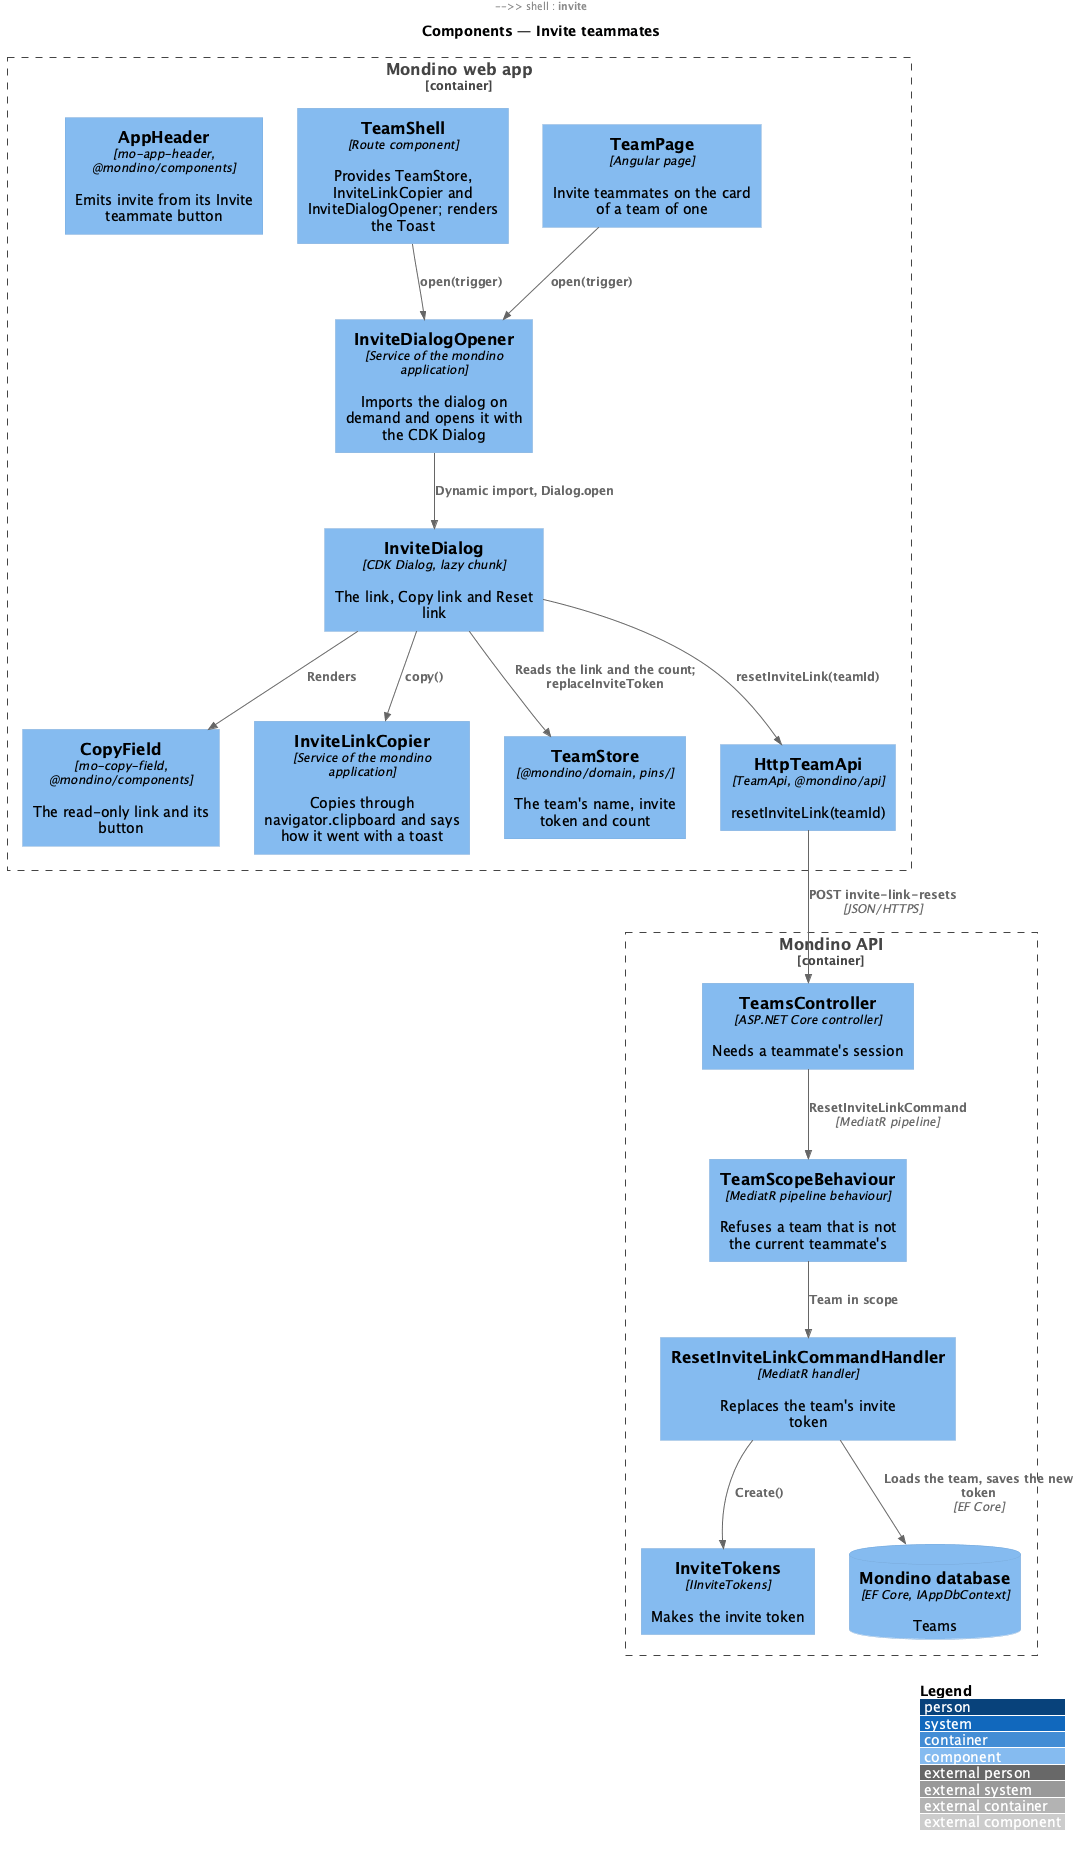

The diagram above was rendered by PlantUML. Its source (embedded in the PNG):
@startuml
!include <C4/C4_Component>
LAYOUT_WITH_LEGEND()
title Components — Invite teammates

Container_Boundary(web, "Mondino web app") {
  Component(header, "AppHeader", "mo-app-header, @mondino/components", "Emits invite from its Invite teammate button")
  Component(shell, "TeamShell", "Route component", "Provides TeamStore, InviteLinkCopier and InviteDialogOpener; renders the Toast")
  Component(teampage, "TeamPage", "Angular page", "Invite teammates on the card of a team of one")
  Component(opener, "InviteDialogOpener", "Service of the mondino application", "Imports the dialog on demand and opens it with the CDK Dialog")
  Component(dialog, "InviteDialog", "CDK Dialog, lazy chunk", "The link, Copy link and Reset link")
  Component(field, "CopyField", "mo-copy-field, @mondino/components", "The read-only link and its button")
  Component(copier, "InviteLinkCopier", "Service of the mondino application", "Copies through navigator.clipboard and says how it went with a toast")
  Component(store, "TeamStore", "@mondino/domain, pins/", "The team's name, invite token and count")
  Component(client, "HttpTeamApi", "TeamApi, @mondino/api", "resetInviteLink(teamId)")
}
Container_Boundary(api, "Mondino API") {
  Component(ctrl, "TeamsController", "ASP.NET Core controller", "Needs a teammate's session")
  Component(scope, "TeamScopeBehaviour", "MediatR pipeline behaviour", "Refuses a team that is not the current teammate's")
  Component(handler, "ResetInviteLinkCommandHandler", "MediatR handler", "Replaces the team's invite token")
  Component(tokens, "InviteTokens", "IInviteTokens", "Makes the invite token")
  ComponentDb(db, "Mondino database", "EF Core, IAppDbContext", "Teams")
}
Rel(header, shell, "invite")
Rel(shell, opener, "open(trigger)")
Rel(teampage, opener, "open(trigger)")
Rel(opener, dialog, "Dynamic import, Dialog.open")
Rel(dialog, field, "Renders")
Rel(dialog, copier, "copy()")
Rel(dialog, store, "Reads the link and the count; replaceInviteToken")
Rel(dialog, client, "resetInviteLink(teamId)")
Rel(client, ctrl, "POST invite-link-resets", "JSON/HTTPS")
Rel(ctrl, scope, "ResetInviteLinkCommand", "MediatR pipeline")
Rel(scope, handler, "Team in scope")
Rel(handler, tokens, "Create()")
Rel(handler, db, "Loads the team, saves the new token", "EF Core")
@enduml